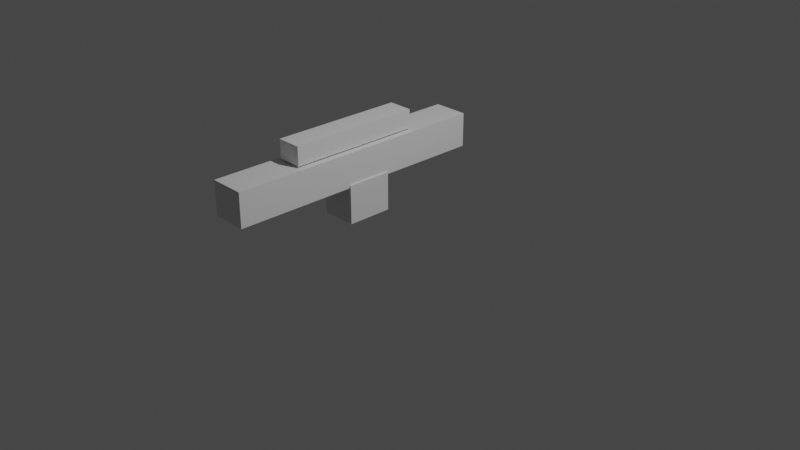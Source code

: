 # Source: untitled.blend  (saved by Blender 3.6.13; exported with 4.5.12 LTS)
import bpy
from mathutils import Matrix  # noqa: F401  (used for matrix-valued properties, if any)

bpy.ops.wm.read_factory_settings(use_empty=True)
scene = bpy.context.scene
scene.name = 'Scene'

# ---- collections
col_collection = bpy.data.collections.new('Collection'); scene.collection.children.link(col_collection)

# ---- materials (node trees are filled in below, after node groups)
mat_material = bpy.data.materials.new('Material')
mat_material.alpha_threshold = 0.0
mat_material.use_transparent_shadow = False
mat_material.roughness = 0.5
mat_material.line_color = (0.0, 0.0, 0.0, 1.0)

# ---- material node trees
mat_material.use_nodes = True; mat_material.node_tree.nodes.clear()
_N = mat_material.node_tree.nodes; _L = mat_material.node_tree.links
n0 = _N.new('ShaderNodeOutputMaterial'); n0.name = 'Material Output'; n0.location = (300, 300)
n1 = _N.new('ShaderNodeBsdfPrincipled'); n1.name = 'Principled BSDF'; n1.location = (10, 300)
n1.distribution = 'GGX'
n1.subsurface_method = 'RANDOM_WALK_SKIN'
n1.inputs[3].default_value = 1.45
n1.inputs[27].default_value = (0.0, 0.0, 0.0, 1.0)
n1.inputs[28].default_value = 1.0
_L.new(n1.outputs[0], n0.inputs[0])
n0.is_active_output = True

# ---- world
world_world = bpy.data.worlds.new('World'); scene.world = world_world
world_world.use_nodes = True; world_world.node_tree.nodes.clear()
_N = world_world.node_tree.nodes; _L = world_world.node_tree.links
n0 = _N.new('ShaderNodeOutputWorld'); n0.name = 'World Output'; n0.location = (300, 300)
n1 = _N.new('ShaderNodeBackground'); n1.name = 'Background'; n1.location = (10, 300)
n1.inputs[0].default_value = (0.05088, 0.05088, 0.05088, 1.0)
_L.new(n1.outputs[0], n0.inputs[0])
n0.is_active_output = True
world_world.color = (0.05088, 0.05088, 0.05088)
world_world.use_sun_shadow = False
world_world.sun_shadow_jitter_overblur = 0.0

# ---- cameras
cam_camera = bpy.data.cameras.new('Camera')
cam_camera.clip_end = 100.0
cam_camera.ortho_scale = 7.314

# ---- lights
light_light = bpy.data.lights.new('Light', 'POINT')
light_light.transmission_factor = 0.0
light_light.energy = 1000.0
light_light.shadow_soft_size = 0.1
light_light.shadow_maximum_resolution = 0.006
light_light.use_absolute_resolution = True

# ---- meshes
me_cube = bpy.data.meshes.new('Cube')
me_cube.from_pydata([(1.0, 1.0, 1.0), (1.0, 1.0, -1.0), (1.0, -1.0, 1.0), (1.0, -1.0, -1.0), (-1.0, 1.0, 1.0), (-1.0, 1.0, -1.0), (-1.0, -1.0, 1.0), (-1.0, -1.0, -1.0)], [], [(0, 4, 6, 2), (3, 2, 6, 7), (7, 6, 4, 5), (5, 1, 3, 7), (1, 0, 2, 3), (5, 4, 0, 1)])
_uv = me_cube.uv_layers.new(name='UVMap')
_uv.uv.foreach_set('vector', [0.625, 0.5, 0.875, 0.5, 0.875, 0.75, 0.625, 0.75, 0.375, 0.75, 0.625, 0.75, 0.625, 1.0, 0.375, 1.0, 0.375, 0.0, 0.625, 0.0, 0.625, 0.25, 0.375, 0.25, 0.125, 0.5, 0.375, 0.5, 0.375, 0.75, 0.125, 0.75, 0.375, 0.5, 0.625, 0.5, 0.625, 0.75, 0.375, 0.75, 0.375, 0.25, 0.625, 0.25, 0.625, 0.5, 0.375, 0.5])
me_cube.materials.append(mat_material)
me_cube.use_mirror_vertex_groups = False
me_cube.update()
me_cube_001 = bpy.data.meshes.new('Cube.001')
me_cube_001.from_pydata([(-1.0, -1.0, -1.0), (-1.0, -1.0, 1.0), (-1.0, 1.0, -1.0), (-1.0, 1.0, 1.0), (1.0, -1.0, -1.0), (1.0, -1.0, 1.0), (1.0, 1.0, -1.0), (1.0, 1.0, 1.0)], [], [(0, 1, 3, 2), (2, 3, 7, 6), (6, 7, 5, 4), (4, 5, 1, 0), (2, 6, 4, 0), (7, 3, 1, 5)])
_uv = me_cube_001.uv_layers.new(name='UVMap')
_uv.uv.foreach_set('vector', [0.375, 0.0, 0.625, 0.0, 0.625, 0.25, 0.375, 0.25, 0.375, 0.25, 0.625, 0.25, 0.625, 0.5, 0.375, 0.5, 0.375, 0.5, 0.625, 0.5, 0.625, 0.75, 0.375, 0.75, 0.375, 0.75, 0.625, 0.75, 0.625, 1.0, 0.375, 1.0, 0.125, 0.5, 0.375, 0.5, 0.375, 0.75, 0.125, 0.75, 0.625, 0.5, 0.875, 0.5, 0.875, 0.75, 0.625, 0.75])
me_cube_001.update()
me_cube_002 = bpy.data.meshes.new('Cube.002')
me_cube_002.from_pydata([(-1.0, -1.0, -1.0), (-1.0, -1.0, 1.0), (-1.0, 1.0, -1.0), (-1.0, 1.0, 1.0), (1.0, -1.0, -1.0), (1.0, -1.0, 1.0), (1.0, 1.0, -1.0), (1.0, 1.0, 1.0)], [], [(0, 1, 3, 2), (2, 3, 7, 6), (6, 7, 5, 4), (4, 5, 1, 0), (2, 6, 4, 0), (7, 3, 1, 5)])
_uv = me_cube_002.uv_layers.new(name='UVMap')
_uv.uv.foreach_set('vector', [0.375, 0.0, 0.625, 0.0, 0.625, 0.25, 0.375, 0.25, 0.375, 0.25, 0.625, 0.25, 0.625, 0.5, 0.375, 0.5, 0.375, 0.5, 0.625, 0.5, 0.625, 0.75, 0.375, 0.75, 0.375, 0.75, 0.625, 0.75, 0.625, 1.0, 0.375, 1.0, 0.125, 0.5, 0.375, 0.5, 0.375, 0.75, 0.125, 0.75, 0.625, 0.5, 0.875, 0.5, 0.875, 0.75, 0.625, 0.75])
me_cube_002.update()

# ---- objects
ob_cube = bpy.data.objects.new('Cube', me_cube)
ob_light = bpy.data.objects.new('Light', light_light)
ob_camera = bpy.data.objects.new('Camera', cam_camera)
ob_cube_001 = bpy.data.objects.new('Cube.001', me_cube_001)
ob_cube_002 = bpy.data.objects.new('Cube.002', me_cube_002)

# ---- transforms, parenting, visibility, modifiers, constraints
ob_cube.location = (-0.7756, 0.1143, 0.0)
ob_cube.scale = (-0.203, 0.2605, 0.2192)
ob_cube.lock_rotations_4d = False
ob_cube.empty_display_type = 'ARROWS'
ob_cube.lineart.crease_threshold = 0.0
ob_light.location = (4.076, 1.005, 5.904)
ob_light.rotation_euler = (0.6503, 0.05522, 1.866)
ob_light.lock_rotations_4d = False
ob_light.empty_display_type = 'ARROWS'
ob_light.color = (0.0, 0.0, 0.0, 0.0)
ob_light.lineart.crease_threshold = 0.0
ob_camera.location = (7.359, -6.926, 4.958)
ob_camera.rotation_euler = (1.109, 0.0, 0.8149)
ob_camera.lock_rotations_4d = False
ob_camera.empty_display_type = 'ARROWS'
ob_camera.color = (0.0, 0.0, 0.0, 0.0)
ob_camera.display_type = 'WIRE'
ob_camera.lineart.crease_threshold = 0.0
ob_cube_001.location = (-0.7906, 0.01038, 0.3807)
ob_cube_001.scale = (0.1998, 1.527, -0.1937)
ob_cube_002.location = (-0.7846, 0.0, 0.7015)
ob_cube_002.scale = (-0.1413, 0.7573, 0.1071)

# ---- collection membership
col_collection.objects.link(ob_cube)
col_collection.objects.link(ob_light)
col_collection.objects.link(ob_camera)
col_collection.objects.link(ob_cube_001)
col_collection.objects.link(ob_cube_002)

# ---- scene / render settings (as saved in the file)
scene.camera = ob_camera
scene.frame_start = 1; scene.frame_end = 250; scene.frame_set(1)
scene.render.engine = 'BLENDER_EEVEE_NEXT'
scene.cycles.sampling_pattern = 'TABULATED_SOBOL'
scene.view_settings.view_transform = 'Filmic'
bpy.context.view_layer.update()
